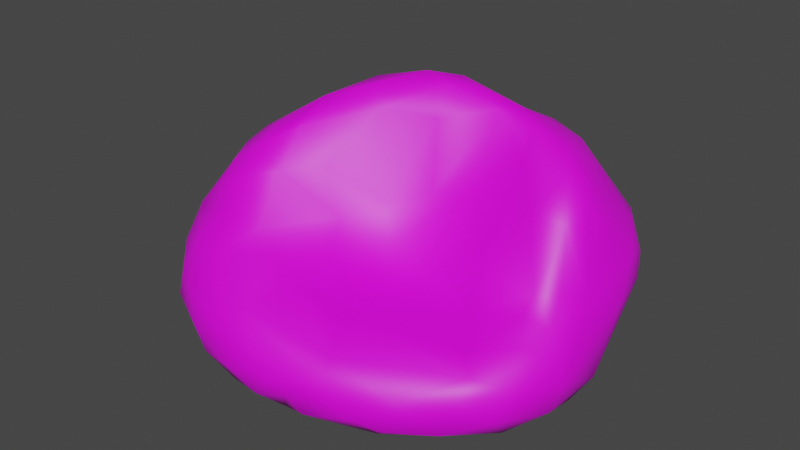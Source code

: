 # Source: beanbag.blend  (saved by Blender 2.81.16; exported with 4.5.12 LTS)
import bpy
from mathutils import Matrix  # noqa: F401  (used for matrix-valued properties, if any)

bpy.ops.wm.read_factory_settings(use_empty=True)
scene = bpy.context.scene
scene.name = 'Scene'

# ---- collections
col_collection = bpy.data.collections.new('Collection'); scene.collection.children.link(col_collection)

# ---- images (referenced by path relative to the original .blend; pixels are not part of the script)
import os
ASSET_DIR = os.environ.get("B2B_ASSET_DIR", "")  # directory of the original .blend (textures are referenced by path, not embedded)
HERE = os.path.dirname(os.path.abspath(__file__))  # packed textures are extracted next to this script under _unpacked/

def load_image(name, relpath, width, height, colorspace="sRGB"):
    """Load a texture the original file referenced (path relative to the .blend, or extracted next to this script)."""
    p = next((c for c in (os.path.join(HERE, relpath), os.path.join(ASSET_DIR, relpath)) if relpath and os.path.exists(c)), "")
    if p:
        img = bpy.data.images.load(p, check_existing=True)
        img.name = name
    else:  # same state as the original file: an image datablock whose file is absent (Cycles renders it pink)
        img = bpy.data.images.new(name, width, height)
        img.source = "FILE"
        img.filepath = "//" + (relpath or name)
    img.colorspace_settings.name = colorspace
    return img
img_checkfabric_png = load_image('checkfabric.png', 'checkfabric.png', 1024, 1024, 'sRGB')

# ---- materials (node trees are filled in below, after node groups)
mat_material_001 = bpy.data.materials.new('Material.001')
mat_material_001.use_transparent_shadow = False

# ---- material node trees
mat_material_001.use_nodes = True; mat_material_001.node_tree.nodes.clear()
_N = mat_material_001.node_tree.nodes; _L = mat_material_001.node_tree.links
n0 = _N.new('ShaderNodeOutputMaterial'); n0.name = 'Material Output'; n0.location = (300, 300)
n1 = _N.new('ShaderNodeBsdfPrincipled'); n1.name = 'Principled BSDF'; n1.location = (10, 300)
n1.distribution = 'GGX'
n1.subsurface_method = 'BURLEY'
n1.inputs[3].default_value = 1.45
n1.inputs[27].default_value = (0.0, 0.0, 0.0, 1.0)
n1.inputs[28].default_value = 1.0
n2 = _N.new('ShaderNodeTexImage'); n2.name = 'Image Texture'; n2.location = (-280, 280)
n2.image = img_checkfabric_png
_L.new(n1.outputs[0], n0.inputs[0])
_L.new(n2.outputs[0], n1.inputs[0])
n0.is_active_output = True

# ---- world
world_world = bpy.data.worlds.new('World'); scene.world = world_world
world_world.use_nodes = True; world_world.node_tree.nodes.clear()
_N = world_world.node_tree.nodes; _L = world_world.node_tree.links
n0 = _N.new('ShaderNodeOutputWorld'); n0.name = 'World Output'; n0.location = (300, 300)
n1 = _N.new('ShaderNodeBackground'); n1.name = 'Background'; n1.location = (10, 300)
n1.inputs[0].default_value = (0.05088, 0.05088, 0.05088, 1.0)
_L.new(n1.outputs[0], n0.inputs[0])
n0.is_active_output = True
world_world.color = (0.05088, 0.05088, 0.05088)
world_world.use_sun_shadow = False
world_world.sun_shadow_jitter_overblur = 0.0

# ---- meshes
me_sphere = bpy.data.meshes.new('Sphere')
me_sphere.from_pydata([(-1.032, -1.064, -1.02), (-1.296, -0.8236, -1.256), (-1.535, -0.6747, -1.146), (-1.451, -0.8387, -0.9885), (-1.393, -0.8248, -0.8052), (-1.596, -0.5979, -0.6881), (-1.329, -0.7116, -0.6133), (-1.149, -0.9636, -0.8433), (-1.553, -0.2153, -1.314), (-1.689, -0.4744, -1.053), (-1.736, 0.02533, -1.131), (-1.639, -0.3067, -1.215), (-1.733, -0.4506, -0.8238), (-1.803, -0.113, -0.9476), (-1.573, 0.6244, -1.207), (-1.791, -0.1108, -0.5688), (-1.811, 0.1577, -0.6885), (-1.386, -0.6168, -1.322), (-1.339, -0.2982, -1.412), (-1.192, 0.04799, -1.426), (-1.397, 0.4505, -1.361), (-0.7519, -1.009, -1.368), (-0.9535, -1.067, -1.187), (-0.8502, -1.054, -0.862), (-0.9091, -0.7769, -1.435), (-1.085, -0.7199, -0.6166), (-0.6188, -0.9528, -0.8072), (-0.7496, -0.5506, -0.6331), (-0.6318, -1.156, -1.145), (-0.305, -0.9764, -1.44), (-0.4159, -1.124, -1.3), (-0.2711, -1.137, -1.134), (-0.4356, -1.106, -0.9827), (-0.3036, -0.8223, -1.49), (-0.4377, -0.5999, -0.7814), (-0.0912, -0.5925, -0.8917), (-0.8829, -0.1581, -1.352), (-0.6904, -0.31, -1.36), (-0.506, -0.233, -0.743), (-0.1442, -0.1805, -0.9156), (-1.634, -0.3793, -0.4858), (-1.536, -0.2364, -0.3302), (-1.501, 0.003668, -0.1208), (-1.717, 0.3097, -0.4029), (-1.312, -0.4793, -0.4338), (-1.411, -0.2224, -0.1702), (-1.495, 0.2, -0.05897), (-1.174, -0.1705, -0.03638), (-1.197, 0.05847, 0.0677), (-0.9633, 0.3105, 0.2264), (-0.9293, -0.4845, -0.4954), (-1.108, -0.3507, -0.1854), (-0.9699, -0.1958, -0.1837), (-0.779, 0.06551, -0.1887), (-0.5346, 0.4193, 0.1709), (-0.9903, 0.0603, 0.06204), (-0.6227, 0.007322, -0.5279), (-0.4131, 0.2739, -0.4715), (-0.329, 0.06393, -0.7672), (-0.2392, 0.2549, -0.6679), (-1.776, 0.4333, -0.9379), (-1.686, 0.7541, -0.9379), (-1.73, 0.5464, -0.5592), (-1.57, 0.8807, -1.026), (-1.59, 0.9281, -0.6541), (-1.018, 1.068, -1.335), (-1.337, 1.049, -1.136), (-1.387, 1.154, -0.9253), (-1.331, 1.215, -0.7275), (-0.9243, 0.5779, -1.461), (-0.6883, 0.9774, -1.505), (-1.039, 0.7042, -1.446), (-0.6736, 0.3822, -1.412), (-0.7921, 1.38, -1.232), (-0.9674, 1.419, -0.9364), (-0.3376, 1.537, -1.236), (-0.5623, 1.571, -0.9932), (-0.5064, 1.289, -1.427), (-0.3644, 1.585, -0.3651), (-1.463, 0.4045, -0.05503), (-1.612, 0.7314, -0.433), (-1.387, 0.6671, -0.1113), (-1.344, 1.119, -0.5156), (-1.157, 0.9533, -0.1738), (-1.101, 0.6263, 0.07533), (-0.7791, 0.6867, 0.2992), (-0.1832, 0.7338, 0.2998), (-0.5422, 0.9445, 0.2498), (-0.2792, 1.162, 0.1132), (-0.6545, 0.494, 0.3174), (-0.39, 0.7721, 0.3665), (-1.007, 1.376, -0.6495), (-0.8021, 1.134, -0.05648), (-0.6894, 1.431, -0.3292), (-0.463, 1.466, -0.1952), (0.09853, -0.585, -1.546), (0.3323, -0.8072, -1.501), (-0.07033, -1.054, -1.372), (-0.1616, -1.1, -1.232), (0.2734, -1.004, -1.305), (0.06024, -1.038, -1.107), (0.06837, -0.8989, -0.9786), (0.4645, -0.8916, -1.394), (0.5483, -0.8643, -1.178), (-0.003335, -0.188, -1.49), (0.4181, 0.281, -1.501), (0.08384, 0.09644, -0.8772), (0.7123, -0.3538, -0.9817), (0.5079, -0.00387, -0.9454), (0.744, -0.6965, -1.422), (1.022, -0.5007, -1.331), (0.8564, -0.6346, -1.17), (0.8626, -0.5157, -1.057), (0.5835, -0.546, -1.554), (0.9623, -0.3397, -1.515), (0.7946, -0.05004, -1.575), (0.886, 0.4529, -1.583), (1.079, 0.2629, -1.553), (1.031, -0.1533, -0.974), (0.9086, 0.1247, -0.759), (0.877, 0.007951, -0.8772), (1.076, -0.3736, -1.15), (1.153, -0.08727, -1.434), (1.221, -0.01759, -1.236), (1.175, -0.002927, -1.086), (1.175, 0.4122, -1.42), (1.073, 0.06143, -0.9224), (1.04, 0.2373, -0.7763), (-0.1724, 0.9972, -1.559), (0.4533, 0.7146, -1.535), (-0.1377, 1.5, -1.304), (-0.1292, 1.669, -0.9572), (0.199, 1.675, -0.893), (-0.1015, 1.617, -0.3576), (0.1142, 1.345, -1.402), (0.3099, 1.584, -1.134), (0.6334, 1.537, -0.5672), (0.4335, 0.9657, -1.521), (0.9932, 0.6204, -1.507), (1.192, 0.7309, -0.9841), (1.13, 0.4153, -0.8848), (1.171, 0.8938, -0.7345), (1.063, 0.7908, -0.4998), (1.008, 1.08, -1.208), (1.109, 1.136, -0.8091), (1.055, 1.104, -0.5838), (0.7131, 1.373, -1.191), (0.9123, 1.383, -0.9573), (0.692, 1.534, -0.902), (0.9489, 1.287, -0.5824), (1.114, 1.092, -0.9962), (-0.1493, 0.4654, -0.3987), (0.133, 0.5319, -0.4065), (-0.1983, 0.615, 0.08944), (0.3561, 0.2752, -0.6905), (0.5122, 0.6261, -0.1321), (0.3535, 0.7405, 0.00257), (0.1962, 0.8074, 0.1603), (0.3635, 1.003, 0.09757), (0.4425, 0.8411, 0.0705), (-0.1868, 0.932, 0.3118), (0.03742, 0.8601, 0.2649), (0.03338, 1.152, 0.09112), (-0.138, 1.495, -0.1285), (0.4289, 1.446, -0.2275), (0.2732, 1.371, -0.06419), (0.2117, 1.568, -0.3009), (0.7319, 0.3596, -0.328), (0.8466, 0.631, -0.122), (0.7103, 0.9092, -0.04648), (0.9879, 0.3939, -0.3589), (1.037, 0.5781, -0.3242), (0.9621, 0.7878, -0.2439), (0.5613, 1.271, -0.1303), (0.7907, 1.095, -0.2366)], [], [(22, 3, 1), (6, 4, 7), (4, 5, 3), (2, 9, 11), (22, 28, 0), (1, 24, 21), (26, 25, 23), (34, 26, 101), (35, 34, 101), (19, 36, 24), (50, 51, 44), (17, 18, 24), (5, 12, 3), (36, 33, 24), (107, 112, 118), (41, 44, 51), (47, 45, 51), (45, 42, 41), (53, 54, 55), (47, 55, 49), (114, 110, 109), (27, 50, 25), (143, 150, 125), (14, 65, 20), (64, 67, 61), (68, 67, 64), (67, 66, 63), (67, 73, 66), (19, 69, 36), (152, 155, 156), (27, 34, 38), (75, 77, 73), (131, 76, 78), (73, 77, 65), (76, 73, 74), (91, 74, 68), (171, 142, 172), (49, 79, 46), (84, 81, 79), (49, 84, 79), (79, 81, 80), (116, 117, 115), (57, 153, 54), (152, 154, 155), (160, 86, 161), (94, 78, 93), (77, 75, 130), (92, 93, 83), (92, 94, 93), (84, 83, 81), (55, 54, 89), (33, 95, 96), (31, 30, 98), (137, 129, 128), (99, 103, 100), (96, 99, 97), (31, 100, 32), (162, 158, 165), (140, 141, 142), (108, 35, 107), (39, 108, 106), (109, 103, 102), (117, 114, 115), (115, 114, 113), (118, 120, 107), (123, 110, 122), (122, 110, 114), (110, 121, 111), (120, 126, 119), (113, 109, 96), (125, 122, 117), (109, 102, 96), (80, 64, 62), (137, 116, 129), (123, 122, 125), (167, 154, 119), (56, 52, 50), (138, 143, 125), (139, 141, 140), (149, 147, 136), (144, 150, 147), (147, 150, 143), (148, 135, 132), (138, 125, 117), (108, 107, 120), (153, 157, 86), (167, 155, 154), (159, 157, 156), (158, 161, 157), (159, 158, 157), (14, 61, 63), (90, 86, 160), (14, 20, 8), (117, 122, 114), (78, 133, 131), (166, 133, 163), (164, 165, 173), (76, 75, 73), (66, 65, 14), (136, 166, 164), (165, 166, 163), (163, 94, 88), (155, 168, 159), (174, 172, 142), (169, 159, 168), (18, 19, 24), (171, 170, 140), (10, 13, 60), (169, 172, 174), (172, 168, 171), (149, 173, 174), (173, 158, 169), (167, 170, 168), (37, 95, 33), (131, 75, 76), (153, 86, 54), (88, 87, 160), (20, 71, 19), (140, 126, 124), (46, 79, 43), (151, 57, 59), (72, 69, 128), (40, 15, 5), (16, 62, 60), (64, 82, 68), (106, 152, 59), (154, 152, 106), (1, 17, 24), (3, 2, 1), (17, 1, 2), (4, 6, 5), (12, 5, 15), (8, 10, 14), (15, 16, 13), (17, 8, 18), (15, 13, 12), (18, 8, 20), (54, 86, 89), (18, 20, 19), (11, 10, 8), (9, 12, 13), (88, 94, 87), (0, 23, 7), (7, 23, 25), (26, 27, 25), (21, 29, 30), (30, 31, 28), (34, 27, 26), (28, 23, 0), (39, 58, 38), (7, 25, 6), (33, 36, 37), (43, 42, 46), (42, 43, 15), (51, 45, 41), (50, 27, 38), (48, 46, 42), (42, 15, 40), (52, 55, 47), (52, 53, 55), (47, 49, 48), (50, 44, 25), (61, 67, 63), (70, 65, 77), (68, 74, 67), (140, 170, 127), (36, 69, 72), (85, 87, 92), (43, 80, 62), (79, 80, 43), (64, 80, 82), (81, 82, 80), (49, 85, 84), (84, 85, 83), (85, 92, 83), (91, 83, 93), (83, 91, 82), (96, 95, 113), (33, 96, 97), (29, 97, 98), (98, 100, 31), (91, 68, 82), (50, 52, 51), (93, 78, 91), (39, 106, 58), (35, 108, 39), (109, 110, 111), (103, 109, 111), (116, 138, 117), (108, 120, 119), (123, 121, 110), (135, 134, 130), (126, 127, 119), (112, 121, 118), (102, 103, 99), (108, 119, 154), (33, 97, 29), (88, 160, 162), (72, 128, 129), (77, 130, 134), (135, 146, 134), (116, 137, 138), (131, 133, 132), (144, 145, 141), (136, 147, 148), (136, 148, 132), (138, 146, 143), (151, 157, 153), (157, 161, 86), (158, 162, 160), (158, 160, 161), (152, 156, 157), (173, 165, 158), (119, 170, 167), (167, 168, 155), (168, 172, 169), (145, 174, 142), (174, 145, 149), (155, 159, 156), (29, 98, 30), (5, 6, 40), (72, 129, 104), (71, 69, 19), (142, 141, 145), (142, 171, 140), (121, 112, 111), (105, 129, 116, 115), (77, 128, 70), (60, 13, 16), (78, 76, 74, 91), (13, 10, 11, 9), (168, 170, 171), (83, 82, 81), (49, 89, 90, 85), (118, 121, 124, 126), (65, 66, 73), (28, 31, 32, 23), (0, 3, 22), (138, 137, 134, 146), (33, 29, 21, 24), (147, 143, 146), (49, 46, 48), (115, 95, 37, 104, 105), (166, 136, 132, 133), (66, 14, 63), (153, 57, 151), (78, 94, 163, 133), (151, 59, 152), (9, 2, 3, 12), (35, 101, 112, 107), (56, 57, 53, 52), (16, 15, 43, 62), (7, 4, 3, 0), (139, 123, 125, 150), (52, 47, 51), (92, 87, 94), (118, 126, 120), (106, 108, 154), (163, 88, 162, 165), (123, 124, 121), (150, 144, 141, 139), (61, 60, 62, 64), (57, 54, 53), (28, 22, 21, 30), (40, 6, 44, 41), (174, 173, 169), (41, 42, 40), (90, 160, 87, 85), (2, 11, 8, 17), (103, 111, 112), (104, 129, 105), (95, 115, 113), (113, 114, 109), (6, 25, 44), (100, 101, 26, 32), (104, 37, 36, 72), (135, 130, 75, 131, 132), (42, 45, 47, 48), (60, 61, 14, 10), (134, 137, 128, 77), (71, 70, 69), (123, 139, 140, 124), (55, 89, 49), (1, 21, 22), (152, 157, 151), (96, 102, 99), (71, 20, 65, 70), (100, 98, 97, 99), (165, 164, 166), (146, 135, 148, 147), (59, 58, 106), (38, 58, 56, 50), (23, 32, 26), (101, 100, 103, 112), (127, 170, 119), (136, 164, 173, 149), (69, 70, 128), (127, 126, 140), (89, 86, 90), (149, 145, 144, 147), (39, 38, 34, 35), (159, 169, 158), (57, 56, 58, 59), (73, 67, 74)])
me_sphere.polygons.foreach_set('use_smooth', [True] * 304)
_uv = me_sphere.uv_layers.new(name='UVMap')
_uv.uv.foreach_set('vector', [0.6162, 0.8738, 0.5137, 0.8366, 0.563, 0.8137, 0.4517, 0.889, 0.4922, 0.8619, 0.535, 0.9006, 0.4922, 0.8619, 0.4429, 0.8284, 0.5137, 0.8366, 0.5161, 0.7954, 0.481, 0.771, 0.4959, 0.7373, 0.6162, 0.8738, 0.6723, 0.9153, 0.5841, 0.8934, 0.563, 0.8137, 0.6436, 0.7997, 0.6673, 0.853, 0.152, 0.3568, 0.0793, 0.5021, 0.07769, 0.3601, 0.251, 0.4053, 0.152, 0.3568, 0.3193, 0.2552, 0.3287, 0.3472, 0.251, 0.4053, 0.3193, 0.2552, 0.559, 0.6512, 0.6343, 0.671, 0.6436, 0.7997, 0.1602, 0.5462, 0.1546, 0.6541, 0.06589, 0.6163, 0.5502, 0.776, 0.5531, 0.7201, 0.6436, 0.7997, 0.4429, 0.8284, 0.4466, 0.7856, 0.5137, 0.8366, 0.6343, 0.671, 0.7704, 0.8236, 0.6436, 0.7997, 0.5192, 0.2936, 0.5278, 0.2433, 0.6017, 0.2875, 0.04117, 0.7178, 0.06589, 0.6163, 0.1546, 0.6541, 0.1748, 0.7157, 0.1011, 0.7235, 0.1546, 0.6541, 0.1011, 0.7235, 0.1017, 0.796, 0.04117, 0.7178, 0.2962, 0.6661, 0.4126, 0.7567, 0.2544, 0.7443, 0.1748, 0.7157, 0.2544, 0.7443, 0.3049, 0.8101, 0.5997, 0.1524, 0.5666, 0.1913, 0.5065, 0.1494, 0.1897, 0.4835, 0.1602, 0.5462, 0.0793, 0.5021, 0.9238, 0.2989, 0.8994, 0.3583, 0.7568, 0.2159, 0.4485, 0.5957, 0.476, 0.4815, 0.4947, 0.603, 0.3506, 0.5675, 0.3905, 0.5171, 0.3985, 0.5931, 0.3586, 0.5046, 0.3905, 0.5171, 0.3506, 0.5675, 0.3905, 0.5171, 0.4283, 0.5221, 0.4102, 0.5659, 0.3905, 0.5171, 0.4512, 0.4186, 0.4283, 0.5221, 0.559, 0.6512, 0.553, 0.5375, 0.6343, 0.671, 0.5376, 0.5731, 0.6506, 0.5841, 0.6426, 0.6478, 0.1897, 0.4835, 0.251, 0.4053, 0.3023, 0.4889, 0.4642, 0.336, 0.507, 0.3866, 0.4512, 0.4186, 0.4201, 0.285, 0.4127, 0.3644, 0.3035, 0.3124, 0.4512, 0.4186, 0.507, 0.3866, 0.476, 0.4815, 0.4127, 0.3644, 0.4512, 0.4186, 0.3954, 0.4369, 0.3442, 0.443, 0.3954, 0.4369, 0.3586, 0.5046, 0.7322, 0.478, 0.7911, 0.4585, 0.7639, 0.5186, 0.3049, 0.8101, 0.1662, 0.9019, 0.1338, 0.8502, 0.1423, 0.5612, 0.2254, 0.5989, 0.2052, 0.6732, 0.3049, 0.8101, 0.2966, 0.9169, 0.1662, 0.9019, 0.2052, 0.6732, 0.2254, 0.5989, 0.3125, 0.6035, 0.7869, 0.1385, 0.7307, 0.1735, 0.6613, 0.1026, 0.3974, 0.5924, 0.5083, 0.7191, 0.4126, 0.7567, 0.5376, 0.5731, 0.5378, 0.4736, 0.6506, 0.5841, 0.5743, 0.8137, 0.538, 0.7739, 0.6023, 0.7569, 0.2638, 0.3326, 0.3035, 0.3124, 0.2882, 0.3795, 0.507, 0.3866, 0.4642, 0.336, 0.489, 0.3048, 0.2129, 0.4252, 0.2882, 0.3795, 0.2367, 0.5151, 0.2129, 0.4252, 0.2638, 0.3326, 0.2882, 0.3795, 0.1423, 0.5612, 0.2367, 0.5151, 0.2254, 0.5989, 0.2544, 0.7443, 0.4126, 0.7567, 0.4047, 0.8098, 0.7704, 0.8236, 0.8743, 0.7798, 0.9241, 0.8477, 0.7498, 0.9397, 0.7275, 0.8961, 0.7811, 0.9223, 0.6419, 0.2086, 0.7078, 0.2094, 0.6076, 0.3602, 0.3608, 0.1509, 0.4361, 0.1928, 0.2993, 0.2066, 0.9241, 0.8477, 0.895, 0.9172, 0.8105, 0.8936, 0.7498, 0.9397, 0.8319, 0.9644, 0.7028, 0.9698, 0.1617, 0.2147, 0.1548, 0.1142, 0.2418, 0.1711, 0.7268, 0.3462, 0.8309, 0.4063, 0.7911, 0.4585, 0.522, 0.3835, 0.3287, 0.3472, 0.5192, 0.2936, 0.3803, 0.4333, 0.522, 0.3835, 0.4572, 0.4558, 0.5065, 0.1494, 0.4361, 0.1928, 0.4246, 0.1382, 0.7307, 0.1735, 0.5997, 0.1524, 0.6613, 0.1026, 0.6613, 0.1026, 0.5997, 0.1524, 0.519, 0.08491, 0.6017, 0.2875, 0.6016, 0.3444, 0.5192, 0.2936, 0.6578, 0.2392, 0.5666, 0.1913, 0.6525, 0.1953, 0.6525, 0.1953, 0.5666, 0.1913, 0.5997, 0.1524, 0.5666, 0.1913, 0.581, 0.2329, 0.5175, 0.2102, 0.6016, 0.3444, 0.6446, 0.3162, 0.6317, 0.3739, 0.519, 0.08491, 0.5065, 0.1494, 0.4139, 0.0867, 0.7568, 0.2159, 0.6525, 0.1953, 0.7307, 0.1735, 0.5065, 0.1494, 0.4246, 0.1382, 0.4139, 0.0867, 0.3125, 0.6035, 0.3506, 0.5675, 0.3429, 0.6381, 0.6419, 0.2086, 0.787, 0.09416, 0.7078, 0.2094, 0.6578, 0.2392, 0.6525, 0.1953, 0.7568, 0.2159, 0.6507, 0.4918, 0.5378, 0.4736, 0.6317, 0.3739, 0.3176, 0.5725, 0.2102, 0.6574, 0.1602, 0.5462, 0.822, 0.1856, 0.9238, 0.2989, 0.7568, 0.2159, 0.8073, 0.3394, 0.8309, 0.4063, 0.7268, 0.3462, 0.3841, 0.0188, 0.4818, 0.05972, 0.3734, 0.1168, 0.8955, 0.4084, 0.8994, 0.3583, 0.9905, 0.3954, 0.9905, 0.3954, 0.8994, 0.3583, 0.9238, 0.2989, 0.4494, 0.1211, 0.4746, 0.2114, 0.4206, 0.2222, 0.822, 0.1856, 0.7568, 0.2159, 0.7307, 0.1735, 0.522, 0.3835, 0.5192, 0.2936, 0.6016, 0.3444, 0.5083, 0.7191, 0.6258, 0.7098, 0.538, 0.7739, 0.6507, 0.4918, 0.6506, 0.5841, 0.5378, 0.4736, 0.6839, 0.662, 0.6258, 0.7098, 0.6426, 0.6478, 0.7035, 0.7128, 0.6023, 0.7569, 0.6258, 0.7098, 0.6839, 0.662, 0.7035, 0.7128, 0.6258, 0.7098, 0.4485, 0.5957, 0.3985, 0.5931, 0.4102, 0.5659, 0.5052, 0.8213, 0.538, 0.7739, 0.5743, 0.8137, 0.4485, 0.5957, 0.4947, 0.603, 0.5114, 0.7169, 0.7307, 0.1735, 0.6525, 0.1953, 0.5997, 0.1524, 0.3035, 0.3124, 0.3093, 0.2624, 0.4201, 0.285, 0.3045, 0.1985, 0.3093, 0.2624, 0.2562, 0.2647, 0.2889, 0.1455, 0.2418, 0.1711, 0.2576, 0.09937, 0.4127, 0.3644, 0.4642, 0.336, 0.4512, 0.4186, 0.4283, 0.5221, 0.476, 0.4815, 0.4485, 0.5957, 0.3734, 0.1168, 0.3045, 0.1985, 0.2889, 0.1455, 0.2418, 0.1711, 0.3045, 0.1985, 0.2562, 0.2647, 0.2562, 0.2647, 0.2638, 0.3326, 0.1577, 0.3013, 0.6506, 0.5841, 0.7151, 0.5357, 0.6839, 0.662, 0.8355, 0.58, 0.7639, 0.5186, 0.7911, 0.4585, 0.7543, 0.6087, 0.6839, 0.662, 0.7151, 0.5357, 0.5531, 0.7201, 0.559, 0.6512, 0.6436, 0.7997, 0.7322, 0.478, 0.6952, 0.463, 0.7268, 0.3462, 0.4594, 0.6951, 0.438, 0.7269, 0.4089, 0.6442, 0.7543, 0.6087, 0.7639, 0.5186, 0.8355, 0.58, 0.7639, 0.5186, 0.7151, 0.5357, 0.7322, 0.478, 0.3841, 0.0188, 0.2576, 0.09937, 0.2726, 0.02418, 0.2576, 0.09937, 0.1548, 0.1142, 0.1979, 0.01722, 0.6507, 0.4918, 0.6952, 0.463, 0.7151, 0.5357, 0.6799, 0.7036, 0.8743, 0.7798, 0.7704, 0.8236, 0.4201, 0.285, 0.4642, 0.336, 0.4127, 0.3644, 0.5083, 0.7191, 0.538, 0.7739, 0.4126, 0.7567, 0.6212, 0.8871, 0.512, 0.8929, 0.5743, 0.8137, 0.4947, 0.603, 0.5208, 0.5309, 0.559, 0.6512, 0.7268, 0.3462, 0.6446, 0.3162, 0.6493, 0.2711, 0.2199, 0.7337, 0.2052, 0.6732, 0.3188, 0.6866, 0.4753, 0.5979, 0.3974, 0.5924, 0.4232, 0.5388, 0.6193, 0.5432, 0.553, 0.5375, 0.6076, 0.3602, 0.3869, 0.8149, 0.3767, 0.7536, 0.4429, 0.8284, 0.3816, 0.7, 0.3429, 0.6381, 0.4089, 0.6442, 0.3506, 0.5675, 0.3213, 0.5181, 0.3586, 0.5046, 0.4572, 0.4558, 0.5376, 0.5731, 0.4232, 0.5388, 0.5378, 0.4736, 0.5376, 0.5731, 0.4572, 0.4558, 0.563, 0.8137, 0.5502, 0.776, 0.6436, 0.7997, 0.5137, 0.8366, 0.5161, 0.7954, 0.563, 0.8137, 0.5502, 0.776, 0.563, 0.8137, 0.5161, 0.7954, 0.4922, 0.8619, 0.4517, 0.889, 0.4429, 0.8284, 0.4466, 0.7856, 0.4429, 0.8284, 0.3767, 0.7536, 0.5114, 0.7169, 0.4594, 0.6951, 0.4485, 0.5957, 0.3767, 0.7536, 0.3816, 0.7, 0.438, 0.7269, 0.5502, 0.776, 0.5114, 0.7169, 0.5531, 0.7201, 0.3767, 0.7536, 0.438, 0.7269, 0.4466, 0.7856, 0.5531, 0.7201, 0.5114, 0.7169, 0.4947, 0.603, 0.4126, 0.7567, 0.538, 0.7739, 0.4047, 0.8098, 0.5531, 0.7201, 0.4947, 0.603, 0.559, 0.6512, 0.4959, 0.7373, 0.4594, 0.6951, 0.5114, 0.7169, 0.481, 0.771, 0.4466, 0.7856, 0.438, 0.7269, 0.1577, 0.3013, 0.2638, 0.3326, 0.1053, 0.3827, 0.5841, 0.8934, 0.5912, 0.951, 0.535, 0.9006, 0.535, 0.9006, 0.5912, 0.951, 0.4661, 0.947, 0.152, 0.3568, 0.1897, 0.4835, 0.0793, 0.5021, 0.6673, 0.853, 0.7623, 0.8599, 0.7275, 0.8961, 0.7275, 0.8961, 0.7498, 0.9397, 0.6723, 0.9153, 0.251, 0.4053, 0.1897, 0.4835, 0.152, 0.3568, 0.6723, 0.9153, 0.5912, 0.951, 0.5841, 0.8934, 0.3803, 0.4333, 0.3809, 0.5098, 0.3023, 0.4889, 0.535, 0.9006, 0.4661, 0.947, 0.4517, 0.889, 0.7704, 0.8236, 0.6343, 0.671, 0.6799, 0.7036, 0.3188, 0.6866, 0.2497, 0.7877, 0.2199, 0.7337, 0.2497, 0.7877, 0.3188, 0.6866, 0.3767, 0.7536, 0.1546, 0.6541, 0.1011, 0.7235, 0.04117, 0.7178, 0.1602, 0.5462, 0.1897, 0.4835, 0.3023, 0.4889, 0.2054, 0.7766, 0.1338, 0.8502, 0.1017, 0.796, 0.2497, 0.7877, 0.3767, 0.7536, 0.3869, 0.8149, 0.2102, 0.6574, 0.2544, 0.7443, 0.1748, 0.7157, 0.2102, 0.6574, 0.2962, 0.6661, 0.2544, 0.7443, 0.1748, 0.7157, 0.3049, 0.8101, 0.2054, 0.7766, 0.1602, 0.5462, 0.06589, 0.6163, 0.0793, 0.5021, 0.3985, 0.5931, 0.3905, 0.5171, 0.4102, 0.5659, 0.5344, 0.4488, 0.476, 0.4815, 0.507, 0.3866, 0.3586, 0.5046, 0.3954, 0.4369, 0.3905, 0.5171, 0.7268, 0.3462, 0.6952, 0.463, 0.6745, 0.3649, 0.6343, 0.671, 0.553, 0.5375, 0.6193, 0.5432, 0.0712, 0.4786, 0.1053, 0.3827, 0.2129, 0.4252, 0.3188, 0.6866, 0.3125, 0.6035, 0.3429, 0.6381, 0.2052, 0.6732, 0.3125, 0.6035, 0.3188, 0.6866, 0.3506, 0.5675, 0.3125, 0.6035, 0.3213, 0.5181, 0.2254, 0.5989, 0.3213, 0.5181, 0.3125, 0.6035, 0.3049, 0.8101, 0.4068, 0.8759, 0.2966, 0.9169, 0.1423, 0.5612, 0.0712, 0.4786, 0.2367, 0.5151, 0.0712, 0.4786, 0.2129, 0.4252, 0.2367, 0.5151, 0.3442, 0.443, 0.2367, 0.5151, 0.2882, 0.3795, 0.2367, 0.5151, 0.3442, 0.443, 0.3213, 0.5181, 0.6283, 0.3397, 0.6189, 0.4076, 0.5518, 0.3302, 0.7704, 0.8236, 0.9241, 0.8477, 0.8105, 0.8936, 0.7623, 0.8599, 0.8105, 0.8936, 0.7811, 0.9223, 0.7811, 0.9223, 0.8319, 0.9644, 0.7498, 0.9397, 0.3442, 0.443, 0.3586, 0.5046, 0.3213, 0.5181, 0.1602, 0.5462, 0.2102, 0.6574, 0.1546, 0.6541, 0.2882, 0.3795, 0.3035, 0.3124, 0.3442, 0.443, 0.3803, 0.4333, 0.4572, 0.4558, 0.3809, 0.5098, 0.3287, 0.3472, 0.522, 0.3835, 0.3803, 0.4333, 0.5065, 0.1494, 0.5666, 0.1913, 0.5175, 0.2102, 0.4361, 0.1928, 0.5065, 0.1494, 0.5175, 0.2102, 0.7869, 0.1385, 0.822, 0.1856, 0.7307, 0.1735, 0.522, 0.3835, 0.6016, 0.3444, 0.6317, 0.3739, 0.6578, 0.2392, 0.581, 0.2329, 0.5666, 0.1913, 0.4746, 0.2114, 0.5405, 0.2667, 0.489, 0.3048, 0.6446, 0.3162, 0.6745, 0.3649, 0.6317, 0.3739, 0.5278, 0.2433, 0.581, 0.2329, 0.6017, 0.2875, 0.4246, 0.1382, 0.4361, 0.1928, 0.3608, 0.1509, 0.522, 0.3835, 0.6317, 0.3739, 0.5378, 0.4736, 0.7704, 0.8236, 0.8105, 0.8936, 0.7623, 0.8599, 0.6212, 0.8871, 0.5743, 0.8137, 0.6783, 0.8147, 0.5512, 0.6609, 0.3822, 0.6514, 0.3546, 0.51, 0.507, 0.3866, 0.489, 0.3048, 0.5405, 0.2667, 0.4746, 0.2114, 0.5252, 0.1261, 0.5405, 0.2667, 0.787, 0.09416, 0.6419, 0.2086, 0.7385, 0.06046, 0.4201, 0.285, 0.3093, 0.2624, 0.4206, 0.2222, 0.8955, 0.4084, 0.871, 0.4636, 0.8309, 0.4063, 0.3734, 0.1168, 0.4818, 0.05972, 0.4494, 0.1211, 0.3734, 0.1168, 0.4494, 0.1211, 0.4206, 0.2222, 0.7385, 0.06046, 0.5252, 0.1261, 0.5926, 0.04527, 0.4753, 0.5979, 0.6258, 0.7098, 0.5083, 0.7191, 0.6258, 0.7098, 0.6023, 0.7569, 0.538, 0.7739, 0.7035, 0.7128, 0.6783, 0.8147, 0.5743, 0.8137, 0.7035, 0.7128, 0.5743, 0.8137, 0.6023, 0.7569, 0.5376, 0.5731, 0.6426, 0.6478, 0.6258, 0.7098, 0.2576, 0.09937, 0.2418, 0.1711, 0.1548, 0.1142, 0.6317, 0.3739, 0.6952, 0.463, 0.6507, 0.4918, 0.6507, 0.4918, 0.7151, 0.5357, 0.6506, 0.5841, 0.7151, 0.5357, 0.7639, 0.5186, 0.7543, 0.6087, 0.871, 0.4636, 0.8355, 0.58, 0.7911, 0.4585, 0.8355, 0.58, 0.871, 0.4636, 0.9243, 0.4906, 0.6506, 0.5841, 0.6839, 0.662, 0.6426, 0.6478, 0.7623, 0.8599, 0.7811, 0.9223, 0.7275, 0.8961, 0.4429, 0.8284, 0.4517, 0.889, 0.3869, 0.8149, 0.5512, 0.6609, 0.3546, 0.51, 0.5646, 0.4757, 0.5208, 0.5309, 0.553, 0.5375, 0.559, 0.6512, 0.7911, 0.4585, 0.8309, 0.4063, 0.871, 0.4636, 0.7911, 0.4585, 0.7322, 0.478, 0.7268, 0.3462, 0.581, 0.2329, 0.5278, 0.2433, 0.5175, 0.2102, 0.4327, 0.4622, 0.3546, 0.51, 0.3445, 0.4034, 0.4414, 0.3563, 0.507, 0.3866, 0.6076, 0.3602, 0.5344, 0.4488, 0.4089, 0.6442, 0.438, 0.7269, 0.3816, 0.7, 0.3035, 0.3124, 0.4127, 0.3644, 0.3954, 0.4369, 0.3442, 0.443, 0.438, 0.7269, 0.4594, 0.6951, 0.4959, 0.7373, 0.481, 0.771, 0.7151, 0.5357, 0.6952, 0.463, 0.7322, 0.478, 0.2367, 0.5151, 0.3213, 0.5181, 0.2254, 0.5989, 0.3049, 0.8101, 0.4047, 0.8098, 0.5052, 0.8213, 0.4068, 0.8759, 0.6017, 0.2875, 0.581, 0.2329, 0.6493, 0.2711, 0.6446, 0.3162, 0.476, 0.4815, 0.4283, 0.5221, 0.4512, 0.4186, 0.6723, 0.9153, 0.7498, 0.9397, 0.7028, 0.9698, 0.5912, 0.951, 0.5841, 0.8934, 0.5137, 0.8366, 0.6162, 0.8738, 0.7385, 0.06046, 0.6419, 0.2086, 0.5405, 0.2667, 0.5252, 0.1261, 0.7704, 0.8236, 0.7623, 0.8599, 0.6673, 0.853, 0.6436, 0.7997, 0.4818, 0.05972, 0.5926, 0.04527, 0.5252, 0.1261, 0.3049, 0.8101, 0.1338, 0.8502, 0.2054, 0.7766, 0.4414, 0.3563, 0.6189, 0.4076, 0.6719, 0.5795, 0.5646, 0.4757, 0.4327, 0.4622, 0.3045, 0.1985, 0.3734, 0.1168, 0.4206, 0.2222, 0.3093, 0.2624, 0.4283, 0.5221, 0.4485, 0.5957, 0.4102, 0.5659, 0.5083, 0.7191, 0.3974, 0.5924, 0.4753, 0.5979, 0.3035, 0.3124, 0.2638, 0.3326, 0.2562, 0.2647, 0.3093, 0.2624, 0.4753, 0.5979, 0.4232, 0.5388, 0.5376, 0.5731, 0.481, 0.771, 0.5161, 0.7954, 0.5137, 0.8366, 0.4466, 0.7856, 0.3287, 0.3472, 0.3193, 0.2552, 0.5278, 0.2433, 0.5192, 0.2936, 0.3176, 0.5725, 0.3974, 0.5924, 0.2962, 0.6661, 0.2102, 0.6574, 0.3816, 0.7, 0.3767, 0.7536, 0.3188, 0.6866, 0.3429, 0.6381, 0.535, 0.9006, 0.4922, 0.8619, 0.5137, 0.8366, 0.5841, 0.8934, 0.8073, 0.3394, 0.6578, 0.2392, 0.7568, 0.2159, 0.8994, 0.3583, 0.2102, 0.6574, 0.1748, 0.7157, 0.1546, 0.6541, 0.2129, 0.4252, 0.1053, 0.3827, 0.2638, 0.3326, 0.6017, 0.2875, 0.6446, 0.3162, 0.6016, 0.3444, 0.4572, 0.4558, 0.522, 0.3835, 0.5378, 0.4736, 0.2562, 0.2647, 0.1577, 0.3013, 0.1617, 0.2147, 0.2418, 0.1711, 0.6578, 0.2392, 0.6493, 0.2711, 0.581, 0.2329, 0.8994, 0.3583, 0.8955, 0.4084, 0.8309, 0.4063, 0.8073, 0.3394, 0.3985, 0.5931, 0.4089, 0.6442, 0.3429, 0.6381, 0.3506, 0.5675, 0.3974, 0.5924, 0.4126, 0.7567, 0.2962, 0.6661, 0.6723, 0.9153, 0.6162, 0.8738, 0.6673, 0.853, 0.7275, 0.8961, 0.3869, 0.8149, 0.4517, 0.889, 0.3821, 0.8941, 0.3304, 0.8159, 0.2726, 0.02418, 0.2576, 0.09937, 0.1979, 0.01722, 0.3304, 0.8159, 0.2497, 0.7877, 0.3869, 0.8149, 0.5052, 0.8213, 0.5743, 0.8137, 0.512, 0.8929, 0.4068, 0.8759, 0.5161, 0.7954, 0.4959, 0.7373, 0.5114, 0.7169, 0.5502, 0.776, 0.4361, 0.1928, 0.5175, 0.2102, 0.5278, 0.2433, 0.5646, 0.4757, 0.3546, 0.51, 0.4327, 0.4622, 0.6189, 0.4076, 0.4414, 0.3563, 0.5518, 0.3302, 0.519, 0.08491, 0.5997, 0.1524, 0.5065, 0.1494, 0.4517, 0.889, 0.4661, 0.947, 0.3821, 0.8941, 0.2993, 0.2066, 0.3193, 0.2552, 0.152, 0.3568, 0.1695, 0.2752, 0.5646, 0.4757, 0.6719, 0.5795, 0.6697, 0.6309, 0.5512, 0.6609, 0.4746, 0.2114, 0.489, 0.3048, 0.4642, 0.336, 0.4201, 0.285, 0.4206, 0.2222, 0.1017, 0.796, 0.1011, 0.7235, 0.1748, 0.7157, 0.2054, 0.7766, 0.4089, 0.6442, 0.3985, 0.5931, 0.4485, 0.5957, 0.4594, 0.6951, 0.5405, 0.2667, 0.6419, 0.2086, 0.6076, 0.3602, 0.507, 0.3866, 0.5208, 0.5309, 0.5344, 0.4488, 0.553, 0.5375, 0.6578, 0.2392, 0.8073, 0.3394, 0.7268, 0.3462, 0.6493, 0.2711, 0.2544, 0.7443, 0.4047, 0.8098, 0.3049, 0.8101, 0.563, 0.8137, 0.6673, 0.853, 0.6162, 0.8738, 0.5376, 0.5731, 0.6258, 0.7098, 0.4753, 0.5979, 0.4139, 0.0867, 0.4246, 0.1382, 0.3608, 0.1509, 0.5208, 0.5309, 0.4947, 0.603, 0.476, 0.4815, 0.5344, 0.4488, 0.8319, 0.9644, 0.7811, 0.9223, 0.8105, 0.8936, 0.895, 0.9172, 0.2418, 0.1711, 0.2889, 0.1455, 0.3045, 0.1985, 0.5252, 0.1261, 0.4746, 0.2114, 0.4494, 0.1211, 0.4818, 0.05972, 0.4232, 0.5388, 0.3809, 0.5098, 0.4572, 0.4558, 0.3023, 0.4889, 0.3809, 0.5098, 0.3176, 0.5725, 0.1602, 0.5462, 0.07769, 0.3601, 0.1695, 0.2752, 0.152, 0.3568, 0.3193, 0.2552, 0.2993, 0.2066, 0.4361, 0.1928, 0.5278, 0.2433, 0.6745, 0.3649, 0.6952, 0.463, 0.6317, 0.3739, 0.3734, 0.1168, 0.2889, 0.1455, 0.2576, 0.09937, 0.3841, 0.0188, 0.553, 0.5375, 0.5344, 0.4488, 0.6076, 0.3602, 0.6745, 0.3649, 0.6446, 0.3162, 0.7268, 0.3462, 0.4047, 0.8098, 0.538, 0.7739, 0.5052, 0.8213, 0.9243, 0.4906, 0.871, 0.4636, 0.8955, 0.4084, 0.9905, 0.3954, 0.3803, 0.4333, 0.3023, 0.4889, 0.251, 0.4053, 0.3287, 0.3472, 0.6839, 0.662, 0.7543, 0.6087, 0.7035, 0.7128, 0.3974, 0.5924, 0.3176, 0.5725, 0.3809, 0.5098, 0.4232, 0.5388, 0.4512, 0.4186, 0.3905, 0.5171, 0.3954, 0.4369])
me_sphere.materials.append(mat_material_001)
me_sphere.use_remesh_fix_poles = True
me_sphere.use_remesh_preserve_attributes = False
me_sphere.use_mirror_vertex_groups = False
me_sphere.update()

# ---- objects
ob_sphere = bpy.data.objects.new('Sphere', me_sphere)

# ---- transforms, parenting, visibility, modifiers, constraints
ob_sphere.location = (-0.0331, 0.0602, 0.6223)
ob_sphere.rotation_euler = (0.0, -0.08573, 0.0)
ob_sphere.scale = (0.2951, 0.2951, 0.2951)
ob_sphere.lineart.crease_threshold = 0.0

# ---- collection membership
col_collection.objects.link(ob_sphere)

# ---- scene / render settings (as saved in the file)
scene.frame_start = 1; scene.frame_end = 250; scene.frame_set(185)
scene.render.engine = 'BLENDER_EEVEE_NEXT'
scene.cycles.use_denoising = False
scene.cycles.samples = 128
scene.cycles.sampling_pattern = 'TABULATED_SOBOL'
scene.cycles.use_adaptive_sampling = False
scene.cycles.use_light_tree = False
scene.view_settings.view_transform = 'Filmic'
bpy.context.view_layer.update()

# ---- added for rendering (the .blend has no active camera and no usable light): camera, sun
cam_auto = bpy.data.cameras.new('AutoCamera')
cam_auto.lens = 50.0
cam_auto.sensor_width = 36.0
cam_auto.clip_end = 1000.0
ob_auto_camera = bpy.data.objects.new('AutoCamera', cam_auto)
scene.collection.objects.link(ob_auto_camera)
ob_auto_camera.location = (1.20554, -1.43522, 1.48404)
ob_auto_camera.rotation_euler = (1.09748, -7.21219e-08, 0.694738)
scene.camera = ob_auto_camera
light_auto_sun = bpy.data.lights.new('AutoSun', 'SUN')
light_auto_sun.energy = 3.0
light_auto_sun.angle = 0.0523599
ob_auto_sun = bpy.data.objects.new('AutoSun', light_auto_sun)
scene.collection.objects.link(ob_auto_sun)
ob_auto_sun.rotation_euler = (0.872665, 0.174533, 0.523599)
bpy.context.view_layer.update()
